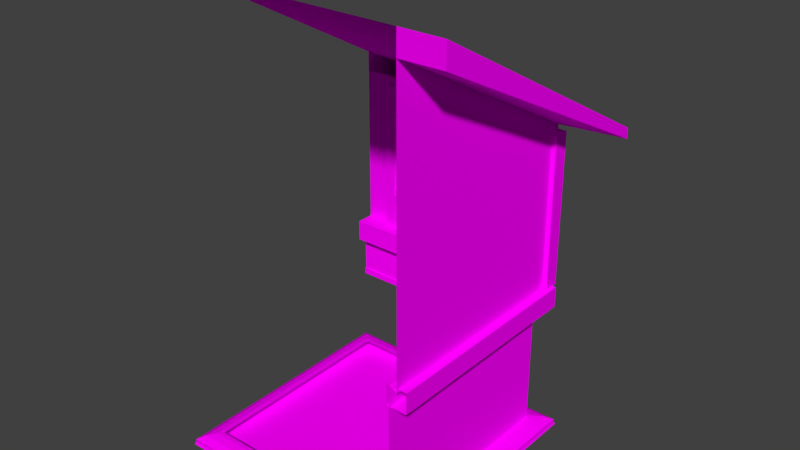 # Source: building08.blend  (saved by Blender 2.77.0; exported with 4.5.12 LTS)
import bpy
from mathutils import Matrix  # noqa: F401  (used for matrix-valued properties, if any)

bpy.ops.wm.read_factory_settings(use_empty=True)
scene = bpy.context.scene
scene.name = 'Scene'

# ---- collections
col_collection_1 = bpy.data.collections.new('Collection 1'); scene.collection.children.link(col_collection_1)

# ---- images (referenced by path relative to the original .blend; pixels are not part of the script)
import os
ASSET_DIR = os.environ.get("B2B_ASSET_DIR", "")  # directory of the original .blend (textures are referenced by path, not embedded)
HERE = os.path.dirname(os.path.abspath(__file__))  # packed textures are extracted next to this script under _unpacked/

def load_image(name, relpath, width, height, colorspace="sRGB"):
    """Load a texture the original file referenced (path relative to the .blend, or extracted next to this script)."""
    p = next((c for c in (os.path.join(HERE, relpath), os.path.join(ASSET_DIR, relpath)) if relpath and os.path.exists(c)), "")
    if p:
        img = bpy.data.images.load(p, check_existing=True)
        img.name = name
    else:  # same state as the original file: an image datablock whose file is absent (Cycles renders it pink)
        img = bpy.data.images.new(name, width, height)
        img.source = "FILE"
        img.filepath = "//" + (relpath or name)
    img.colorspace_settings.name = colorspace
    return img
img_colorpalette_jpg_002 = load_image('colorPalette.jpg.002', 'colorPalette.jpg', 1024, 1024, 'sRGB')
img_colorpalette_jpg = load_image('colorPalette.jpg', 'colorPalette.jpg', 1024, 1024, 'sRGB')
img_colorpalette_jpg_003 = load_image('colorPalette.jpg.003', 'colorPalette.jpg', 1024, 1024, 'sRGB')

# ---- materials (node trees are filled in below, after node groups)
mat_material_002 = bpy.data.materials.new('Material.002')
mat_material_002.alpha_threshold = 0.0
mat_material_002.roughness = 0.5
mat_material_002.line_color = (0.0, 0.0, 0.0, 1.0)
mat_material = bpy.data.materials.new('Material')
mat_material.alpha_threshold = 0.0
mat_material.roughness = 0.5
mat_material.line_color = (0.0, 0.0, 0.0, 1.0)
mat_material_003 = bpy.data.materials.new('Material.003')
mat_material_003.alpha_threshold = 0.0
mat_material_003.roughness = 0.5
mat_material_003.line_color = (0.0, 0.0, 0.0, 1.0)

# ---- material node trees
mat_material_002.use_nodes = True; mat_material_002.node_tree.nodes.clear()
_N = mat_material_002.node_tree.nodes; _L = mat_material_002.node_tree.links
n0 = _N.new('ShaderNodeOutputMaterial'); n0.name = 'Material Output'; n0.location = (300, 300)
n1 = _N.new('ShaderNodeBsdfDiffuse'); n1.name = 'Diffuse BSDF'; n1.location = (10, 300)
n2 = _N.new('ShaderNodeTexImage'); n2.name = 'Image Texture'; n2.location = (228, 132)
n2.width = 140
n2.image = img_colorpalette_jpg_002
n3 = _N.new('ShaderNodeTexCoord'); n3.name = 'Texture Coordinate'; n3.location = (-183, 230)
_L.new(n1.outputs[0], n0.inputs[0])
_L.new(n3.outputs[2], n2.inputs[0])
_L.new(n2.outputs[0], n1.inputs[0])
n0.is_active_output = True
mat_material.use_nodes = True; mat_material.node_tree.nodes.clear()
_N = mat_material.node_tree.nodes; _L = mat_material.node_tree.links
n0 = _N.new('ShaderNodeOutputMaterial'); n0.name = 'Material Output'; n0.location = (300, 300)
n1 = _N.new('ShaderNodeBsdfDiffuse'); n1.name = 'Diffuse BSDF'; n1.location = (10, 300)
n2 = _N.new('ShaderNodeTexImage'); n2.name = 'Image Texture'; n2.location = (228, 132)
n2.width = 140
n2.image = img_colorpalette_jpg
n3 = _N.new('ShaderNodeTexCoord'); n3.name = 'Texture Coordinate'; n3.location = (-183, 230)
_L.new(n1.outputs[0], n0.inputs[0])
_L.new(n3.outputs[2], n2.inputs[0])
_L.new(n2.outputs[0], n1.inputs[0])
n0.is_active_output = True
mat_material_003.use_nodes = True; mat_material_003.node_tree.nodes.clear()
_N = mat_material_003.node_tree.nodes; _L = mat_material_003.node_tree.links
n0 = _N.new('ShaderNodeOutputMaterial'); n0.name = 'Material Output'; n0.location = (300, 300)
n1 = _N.new('ShaderNodeBsdfDiffuse'); n1.name = 'Diffuse BSDF'; n1.location = (10, 300)
n2 = _N.new('ShaderNodeTexImage'); n2.name = 'Image Texture'; n2.location = (228, 132)
n2.width = 140
n2.image = img_colorpalette_jpg_003
n3 = _N.new('ShaderNodeTexCoord'); n3.name = 'Texture Coordinate'; n3.location = (-183, 230)
_L.new(n1.outputs[0], n0.inputs[0])
_L.new(n3.outputs[2], n2.inputs[0])
_L.new(n2.outputs[0], n1.inputs[0])
n0.is_active_output = True

# ---- world
world_world = bpy.data.worlds.new('World'); scene.world = world_world
world_world.color = (0.05088, 0.05088, 0.05088)
world_world.use_sun_shadow = False
world_world.sun_shadow_jitter_overblur = 0.0
world_world.cycles.sampling_method = 'MANUAL'

# ---- meshes
me_cube_001 = bpy.data.meshes.new('Cube.001')
me_cube_001.from_pydata([(-0.3102, 4.789, -6.456), (-0.3102, 4.789, 2.172), (-1.024, 1.552, 10.85), (-1.024, 1.552, 2.078), (-0.45, 1.552, 10.85), (-0.45, 1.552, 2.078), (-0.965, 5.251, 2.22), (-0.965, 5.251, 1.022), (0.2327, 5.251, 2.22), (0.2327, 5.251, 1.022), (11.68, 4.789, -6.456), (11.68, 4.789, 2.172), (11.68, 5.265, 1.905), (-0.7868, 5.265, 1.905), (11.68, 5.265, 10.8), (-0.7868, 5.265, 10.8), (11.67, 5.265, 19.17), (-0.76, 5.265, 12.34), (-0.45, 2.126, 2.078), (-0.45, 2.126, 10.85), (-1.024, 2.126, 2.078), (-1.024, 2.126, 10.85), (-1.024, -5.66, 10.85), (-1.024, -5.66, 2.078), (-0.45, -5.66, 10.85), (-0.45, -5.66, 2.078), (-0.45, -5.086, 2.078), (-0.45, -5.086, 10.85), (-1.024, -5.086, 2.078), (-1.024, -5.086, 10.85), (-0.416, 1.491, 1.862), (-0.416, 1.491, -1.031), (-1.081, 1.491, 1.862), (-1.081, 1.491, -1.031), (-0.416, 2.157, 1.862), (-0.416, 2.157, -1.031), (-1.081, 2.157, 1.862), (-1.081, 2.157, -1.031), (-0.416, -1.562, 1.862), (-0.416, -1.562, -1.031), (-1.081, -1.562, 1.862), (-1.081, -1.562, -1.031), (-0.416, -0.8967, 1.862), (-0.416, -0.8967, -1.031), (-1.081, -0.8967, 1.862), (-1.081, -0.8967, -1.031), (-0.3102, -7.205, -6.456), (-0.3102, -7.205, 2.172), (11.68, -7.205, -6.456), (-0.7868, -7.205, 1.905), (-0.7868, -7.205, 10.8), (-0.7768, -7.205, 12.37), (11.65, -7.205, 19.2), (0.2327, -7.205, 1.022), (0.2327, -7.205, 2.22), (-0.965, -7.205, 1.022), (-0.965, -7.205, 2.22), (-0.6159, -1.051, -4.383), (-0.6159, 1.37, -4.383), (-0.6159, 1.37, -2.045), (-0.2686, -1.051, -4.383), (-0.2686, -1.051, -2.045), (-0.2686, 1.37, -4.383), (-0.6159, 0.1597, -4.383), (-0.2686, 0.1597, -4.383), (-0.6159, -1.051, -2.045), (-0.4601, -0.8376, -4.06), (-0.6159, -0.8463, -1.497), (-0.6159, -0.6173, -1.194), (-0.6159, -0.3692, -0.9519), (-0.6159, -0.108, -0.7909), (-0.6159, 0.1597, -0.72), (-0.6159, 0.4275, -0.7909), (-0.6159, 0.6887, -0.9519), (-0.6159, 0.9368, -1.194), (-0.6159, 1.166, -1.497), (-0.2686, 1.37, -2.045), (-0.2686, 0.1597, -2.786), (-0.2686, 1.166, -1.49), (-0.2686, 0.9368, -1.184), (-0.2686, 0.6887, -0.9452), (-0.2686, 0.4275, -0.7869), (-0.2686, 0.1597, -0.7184), (-0.2686, -0.108, -0.7869), (-0.2686, -0.3692, -0.9452), (-0.2686, -0.6173, -1.184), (-0.2686, -0.8463, -1.49), (-0.6159, -0.8376, -4.06), (-0.6159, -0.8376, -2.112), (-0.6159, 1.157, -2.112), (-0.6159, 1.157, -4.06), (-0.6159, 0.1597, -4.065), (-0.5985, -0.9063, -2.341), (-0.6159, -0.6693, -1.834), (-0.6159, -0.4806, -1.572), (-0.6159, -0.2761, -1.351), (-0.6159, -0.06091, -1.19), (-0.6159, 0.1597, -1.098), (-0.6159, 0.3804, -1.19), (-0.6159, 0.5956, -1.351), (-0.6159, 0.8001, -1.572), (-0.6159, 0.9888, -1.834), (-0.4601, -0.8376, -2.112), (-0.4601, 1.157, -2.112), (-0.4601, 1.157, -4.06), (-0.4601, 0.1597, -4.066), (-0.4601, 0.1597, -2.842), (-0.4601, -0.6693, -1.834), (-0.4601, -0.4806, -1.572), (-0.4601, -0.2761, -1.351), (-0.4601, -0.06091, -1.19), (-0.4601, 0.1597, -1.098), (-0.4601, 0.3804, -1.19), (-0.4601, 0.5956, -1.351), (-0.4601, 0.8001, -1.572), (-0.4601, 0.9888, -1.834), (-0.5985, -0.9063, -2.171), (-0.5985, 1.226, -2.341), (-0.5985, 1.226, -2.171), (-0.2112, -0.9063, -2.327), (-0.2112, -0.9063, -2.158), (-0.2112, 1.226, -2.327), (-0.2112, 1.226, -2.158), (-0.6159, 1.37, -2.394), (-0.2686, -1.051, -2.394), (-0.2686, 0.1597, -3.038), (-0.6159, -0.8376, -2.41), (-0.6159, 1.157, -2.41), (-0.4601, -0.8376, -2.41), (-0.4601, 1.157, -2.41), (-0.4601, 0.1597, -3.046), (-0.6159, -1.051, -2.394), (-0.2686, 1.37, -2.394), (-0.6159, 0.1597, -4.574), (-0.6159, -1.051, -4.574), (-0.2686, 1.37, -4.574), (-0.6159, 1.37, -4.574), (-0.2686, 0.1597, -4.574), (-0.2686, -1.051, -4.574), (-0.7512, 0.1597, -4.383), (-0.7512, -1.051, -4.383), (-0.7512, 1.37, -4.383), (-0.7512, 0.1597, -4.574), (-0.7512, -1.051, -4.574), (-0.7512, 1.37, -4.574), (-0.6159, 0.1597, -4.7), (-0.6159, -1.051, -4.7), (-0.2686, 1.37, -4.7), (-0.6159, 1.37, -4.7), (-0.2686, 0.1597, -4.7), (-0.2686, -1.051, -4.7), (-0.5985, 0.06825, -2.208), (-0.5985, 0.238, -2.208), (-0.5985, 0.06825, -4.34), (-0.5985, 0.238, -4.34), (-0.2112, 0.08212, -2.208), (-0.2112, 0.2506, -2.208), (-0.2112, 0.08212, -4.34), (-0.2112, 0.2506, -4.34), (-1.007, -0.9964, 4.882), (-1.007, -0.9964, 8.38), (-1.007, 1.35, 4.882), (-1.007, 1.35, 8.38), (-0.6569, -1.149, 4.76), (-0.6569, -1.149, 8.502), (-0.6569, 1.502, 4.76), (-0.6569, 1.502, 8.502), (-1.007, -1.149, 4.76), (-1.007, -1.149, 8.502), (-1.007, 1.502, 8.502), (-1.007, 1.502, 4.76), (-0.7554, -0.9964, 4.882), (-0.7554, -0.9964, 8.38), (-0.7554, 1.35, 8.38), (-0.7554, 1.35, 4.882), (-0.7554, -2.594, 4.882), (-0.7554, -2.594, 8.38), (-0.7554, -4.94, 8.38), (-0.7554, -4.94, 4.882), (-1.007, -2.442, 4.76), (-1.007, -2.442, 8.502), (-1.007, -5.092, 8.502), (-1.007, -5.092, 4.76), (-0.6569, -2.442, 8.502), (-0.6569, -2.442, 4.76), (-0.6569, -5.092, 8.502), (-0.6569, -5.092, 4.76), (-1.007, -2.594, 8.38), (-1.007, -2.594, 4.882), (-1.007, -4.94, 8.38), (-1.007, -4.94, 4.882), (-0.6923, 0.7339, 8.487), (-0.6923, 0.7339, 4.782), (-0.6923, 0.5994, 8.487), (-0.6923, 0.5994, 4.782), (-0.8696, 0.7339, 8.487), (-0.8696, 0.7339, 4.782), (-0.8696, 0.5994, 8.487), (-0.8696, 0.5994, 4.782), (-0.6923, -0.9851, 7.414), (-0.6923, 1.319, 7.414), (-0.6923, -0.9851, 7.28), (-0.6923, 1.319, 7.28), (-0.8696, -0.9851, 7.414), (-0.8696, 1.319, 7.414), (-0.8696, -0.9851, 7.28), (-0.8696, 1.319, 7.28), (-0.8696, -0.4091, 4.782), (-0.8696, -0.4091, 8.487), (-0.8696, -0.2747, 4.782), (-0.8696, -0.2747, 8.487), (-0.6923, -0.4091, 4.782), (-0.6923, -0.4091, 8.487), (-0.6923, -0.2747, 4.782), (-0.6923, -0.2747, 8.487), (-0.8696, 1.319, 6.027), (-0.8696, -0.9851, 6.027), (-0.8696, 1.319, 6.162), (-0.8696, -0.9851, 6.162), (-0.6923, 1.319, 6.027), (-0.6923, -0.9851, 6.027), (-0.6923, 1.319, 6.162), (-0.6923, -0.9851, 6.162), (-0.6923, -3.344, 4.782), (-0.6923, -3.344, 8.487), (-0.6923, -3.21, 4.782), (-0.6923, -3.21, 8.487), (-0.8696, -3.21, 8.487), (-0.8696, -3.21, 4.782), (-0.8696, -3.344, 8.487), (-0.8696, -3.344, 4.782), (-0.6923, -4.929, 7.414), (-0.6923, -2.624, 7.414), (-0.6923, -4.929, 7.28), (-0.6923, -2.624, 7.28), (-0.8696, -4.929, 7.414), (-0.8696, -2.624, 7.414), (-0.8696, -4.929, 7.28), (-0.8696, -2.624, 7.28), (-0.8696, -4.353, 4.782), (-0.8696, -4.353, 8.487), (-0.8696, -4.218, 4.782), (-0.8696, -4.218, 8.487), (-0.6923, -4.353, 4.782), (-0.6923, -4.353, 8.487), (-0.6923, -4.218, 4.782), (-0.6923, -4.218, 8.487), (-0.8696, -2.624, 6.027), (-0.8696, -4.929, 6.027), (-0.8696, -2.624, 6.162), (-0.8696, -4.929, 6.162), (-0.6923, -2.624, 6.027), (-0.6923, -4.929, 6.027), (-0.6923, -2.624, 6.162), (-0.6923, -4.929, 6.162), (-0.9695, 1.705, 9.018), (-0.9695, -5.393, 9.018), (-0.5049, 1.705, 9.018), (-0.5049, -5.393, 9.018), (-0.5049, -5.393, 8.553), (-0.5049, 1.705, 8.553), (-0.9695, -5.393, 8.553), (-0.9695, 1.705, 8.553), (-0.9695, 1.705, 4.71), (-0.9695, -5.393, 4.71), (-0.5049, 1.705, 4.71), (-0.5049, -5.393, 4.71), (-0.5049, -5.393, 4.245), (-0.5049, 1.705, 4.245), (-0.9695, -5.393, 4.245), (-0.9695, 1.705, 4.245), (-0.3872, -4.555, -7.11), (-0.3872, -4.555, 1.662), (-0.7575, -4.555, -7.11), (-0.7575, -4.555, 1.662), (-1.423, 5.902, -6.799), (-0.5975, 5.076, -6.456), (-1.04, 5.518, -6.556), (11.97, 5.076, -6.456), (12.8, 5.902, -6.799), (12.41, 5.518, -6.556), (-1.423, -8.318, -6.799), (-0.5975, -7.492, -6.456), (-1.04, -7.935, -6.556), (11.97, -7.492, -6.456), (12.8, -8.318, -6.799), (12.41, -7.935, -6.556), (-1.31, 5.788, -7.194), (-1.417, 5.895, -6.936), (-1.492, 5.971, -7.118), (12.79, 5.895, -6.936), (12.68, 5.788, -7.194), (12.87, 5.971, -7.118), (-1.31, -8.205, -7.194), (-1.417, -8.312, -6.936), (-1.492, -8.387, -7.118), (12.79, -8.312, -6.936), (12.68, -8.205, -7.194), (12.87, -8.387, -7.118), (-0.3872, -4.185, -7.11), (-0.3872, -4.185, 1.662), (-0.7575, -4.185, -7.11), (-0.7575, -4.185, 1.662), (-0.2548, -7.214, -1.123), (-0.2548, -4.244, -1.123), (-0.6252, -7.214, -1.123), (-0.6252, -4.244, -1.123), (-0.2548, -7.214, -1.493), (-0.2548, -4.244, -1.493), (-0.6252, -7.214, -1.493), (-0.6252, -4.244, -1.493), (-1.169, 4.664, 10.85), (-1.169, 4.664, 2.078), (-0.3051, 4.664, 10.85), (-0.3051, 4.664, 2.078), (-0.3051, 5.528, 2.078), (-0.3051, 5.528, 10.85), (-1.169, 5.528, 2.078), (-1.169, 5.528, 10.85), (-1.024, 5.338, 6.752), (-1.024, 1.512, 6.752), (-0.45, 5.338, 6.752), (-0.45, 1.512, 6.752), (-0.45, 1.512, 6.177), (-0.45, 5.338, 6.177), (-1.024, 1.512, 6.177), (-1.024, 5.338, 6.177), (-1.024, 4.553, 10.63), (-1.024, 1.678, 7.208), (-0.45, 4.553, 10.63), (-0.45, 1.678, 7.208), (-0.45, 2.118, 6.838), (-0.45, 4.993, 10.26), (-1.024, 2.118, 6.838), (-1.024, 4.993, 10.26), (-1.024, 4.968, 2.78), (-1.024, 2.093, 6.206), (-0.45, 4.968, 2.78), (-0.45, 2.093, 6.206), (-0.45, 1.653, 5.836), (-0.45, 4.528, 2.41), (-1.024, 1.653, 5.836), (-1.024, 4.528, 2.41), (-0.7868, 5.265, 11.26), (11.68, 5.265, 17.88), (-0.7868, -7.205, 11.26), (-3.369, 7.734, 10.3), (-3.353, 7.733, 10.91), (11.68, 7.734, 19.16), (11.68, 7.734, 17.88), (-3.373, -7.205, 10.94), (-3.369, -7.205, 10.3), (-0.8773, 4.551, 2.07), (-0.8773, 4.551, 0.8722), (-0.8774, 5.748, 2.07), (-0.8774, 5.748, 0.8722), (11.58, 5.748, 0.8722), (11.58, 5.748, 2.07), (11.58, 4.551, 0.8722), (11.58, 4.551, 2.07), (-0.3102, 4.789, -1.55), (11.68, 4.789, -1.55), (-0.3102, -7.205, -1.55), (-0.3102, -4.605, -6.456), (-0.3102, -4.605, -1.55)], [], [(2, 21, 20, 3), (4, 2, 3, 5), (53, 55, 7, 9), (6, 8, 9, 7), (56, 6, 7, 55), (11, 1, 13, 12), (360, 1, 11, 361), (12, 13, 15, 14), (16, 344, 349, 348), (21, 19, 18, 20), (19, 4, 5, 18), (5, 3, 20, 18), (19, 21, 2, 4), (22, 29, 28, 23), (24, 22, 23, 25), (29, 27, 26, 28), (27, 24, 25, 26), (25, 23, 28, 26), (27, 29, 22, 24), (32, 30, 34, 36), (37, 35, 31, 33), (32, 36, 37, 33), (30, 32, 33, 31), (34, 30, 31, 35), (36, 34, 35, 37), (40, 38, 42, 44), (45, 43, 39, 41), (40, 44, 45, 41), (38, 40, 41, 39), (42, 38, 39, 43), (44, 42, 43, 45), (17, 51, 52, 16), (343, 345, 351, 346), (13, 49, 50, 15), (0, 10, 278, 276), (1, 47, 49, 13), (360, 0, 363, 364), (8, 54, 53, 9), (8, 6, 56, 54), (123, 132, 62, 58), (132, 125, 64, 62), (124, 131, 57, 60), (60, 57, 134, 138), (67, 68, 94, 93), (64, 60, 138, 137), (125, 124, 60, 64), (131, 65, 88, 126), (74, 75, 101, 100), (65, 67, 93, 88), (73, 74, 100, 99), (72, 73, 99, 98), (71, 72, 98, 97), (70, 71, 97, 96), (58, 63, 91, 90), (69, 70, 96, 95), (76, 78, 77), (78, 79, 77), (79, 80, 77), (80, 81, 77), (81, 82, 77), (82, 83, 77), (83, 84, 77), (84, 85, 77), (85, 86, 77), (86, 61, 77), (76, 59, 75, 78), (78, 75, 74, 79), (79, 74, 73, 80), (80, 73, 72, 81), (81, 72, 71, 82), (82, 71, 70, 83), (83, 70, 69, 84), (84, 69, 68, 85), (85, 68, 67, 86), (86, 67, 65, 61), (63, 57, 87, 91), (91, 87, 66, 105), (96, 97, 111, 110), (127, 90, 104, 129), (95, 96, 110, 109), (126, 88, 102, 128), (94, 95, 109, 108), (101, 89, 103, 115), (93, 94, 108, 107), (100, 101, 115, 114), (88, 93, 107, 102), (99, 100, 114, 113), (75, 59, 89, 101), (123, 58, 90, 127), (68, 69, 95, 94), (128, 130, 105, 66), (102, 107, 106), (107, 108, 106), (108, 109, 106), (109, 110, 106), (110, 111, 106), (111, 112, 106), (112, 113, 106), (113, 114, 106), (114, 115, 106), (115, 103, 106), (130, 129, 104, 105), (97, 98, 112, 111), (90, 91, 105, 104), (98, 99, 113, 112), (116, 118, 117, 92), (118, 122, 121, 117), (122, 120, 119, 121), (120, 116, 92, 119), (92, 117, 121, 119), (120, 122, 118, 116), (59, 76, 132, 123), (106, 103, 129, 130), (102, 106, 130, 128), (59, 123, 127, 89), (87, 126, 128, 66), (89, 127, 129, 103), (57, 131, 126, 87), (77, 61, 124, 125), (76, 77, 125, 132), (131, 124, 61, 65), (135, 137, 149, 147), (133, 136, 148, 145), (133, 134, 143, 142), (136, 133, 142, 144), (62, 64, 137, 135), (58, 62, 135, 136), (140, 139, 142, 143), (139, 141, 144, 142), (57, 63, 139, 140), (58, 136, 144, 141), (63, 58, 141, 139), (134, 57, 140, 143), (145, 148, 147, 149), (146, 145, 149, 150), (134, 133, 145, 146), (137, 138, 150, 149), (138, 134, 146, 150), (136, 135, 147, 148), (152, 154, 153, 151), (154, 158, 157, 153), (158, 156, 155, 157), (156, 152, 151, 155), (151, 153, 157, 155), (156, 158, 154, 152), (162, 161, 174, 173), (169, 166, 165, 170), (166, 164, 163, 165), (164, 168, 167, 163), (167, 170, 165, 163), (164, 166, 169, 168), (160, 159, 167, 168), (162, 160, 168, 169), (161, 162, 169, 170), (159, 161, 170, 167), (172, 173, 174, 171), (159, 160, 172, 171), (161, 159, 171, 174), (160, 162, 173, 172), (190, 189, 177, 178), (177, 176, 175, 178), (190, 188, 179, 182), (188, 187, 180, 179), (187, 189, 181, 180), (189, 190, 182, 181), (185, 183, 180, 181), (182, 179, 184, 186), (185, 181, 182, 186), (183, 185, 186, 184), (180, 183, 184, 179), (187, 188, 175, 176), (193, 191, 195, 197), (198, 196, 192, 194), (193, 197, 198, 194), (191, 193, 194, 192), (195, 191, 192, 196), (197, 195, 196, 198), (201, 199, 203, 205), (206, 204, 200, 202), (201, 205, 206, 202), (199, 201, 202, 200), (203, 199, 200, 204), (205, 203, 204, 206), (208, 210, 209, 207), (210, 214, 213, 209), (214, 212, 211, 213), (212, 208, 207, 211), (207, 209, 213, 211), (212, 214, 210, 208), (216, 218, 217, 215), (218, 222, 221, 217), (222, 220, 219, 221), (220, 216, 215, 219), (215, 217, 221, 219), (220, 222, 218, 216), (188, 190, 178, 175), (189, 187, 176, 177), (224, 226, 227, 229), (230, 228, 225, 223), (224, 229, 230, 223), (226, 224, 223, 225), (227, 226, 225, 228), (229, 227, 228, 230), (233, 231, 235, 237), (238, 236, 232, 234), (233, 237, 238, 234), (231, 233, 234, 232), (235, 231, 232, 236), (237, 235, 236, 238), (240, 242, 241, 239), (242, 246, 245, 241), (246, 244, 243, 245), (244, 240, 239, 243), (239, 241, 245, 243), (244, 246, 242, 240), (248, 250, 249, 247), (250, 254, 253, 249), (254, 252, 251, 253), (252, 248, 247, 251), (247, 249, 253, 251), (252, 254, 250, 248), (255, 262, 261, 256), (257, 255, 256, 258), (262, 260, 259, 261), (260, 257, 258, 259), (258, 256, 261, 259), (260, 262, 255, 257), (263, 270, 269, 264), (265, 263, 264, 266), (270, 268, 267, 269), (268, 265, 266, 267), (266, 264, 269, 267), (268, 270, 263, 265), (46, 363, 0, 276, 282), (274, 302, 301, 273), (275, 279, 290, 288), (48, 46, 282, 284), (281, 275, 288, 294), (285, 281, 294, 296), (10, 48, 284, 278), (276, 278, 280, 277), (277, 280, 279, 275), (275, 281, 283, 277), (277, 283, 282, 276), (278, 284, 286, 280), (280, 286, 285, 279), (284, 282, 283, 286), (286, 283, 281, 285), (279, 285, 296, 290), (288, 290, 292, 289), (289, 292, 291, 287), (287, 293, 295, 289), (289, 295, 294, 288), (290, 296, 298, 292), (292, 298, 297, 291), (296, 294, 295, 298), (298, 295, 293, 297), (287, 291, 297, 293), (272, 274, 273, 271), (302, 300, 299, 301), (300, 272, 271, 299), (271, 273, 301, 299), (300, 302, 274, 272), (306, 310, 309, 305), (304, 306, 305, 303), (310, 308, 307, 309), (308, 304, 303, 307), (303, 305, 309, 307), (308, 310, 306, 304), (311, 318, 317, 312), (313, 311, 312, 314), (318, 316, 315, 317), (316, 313, 314, 315), (314, 312, 317, 315), (316, 318, 311, 313), (319, 326, 325, 320), (321, 319, 320, 322), (326, 324, 323, 325), (324, 321, 322, 323), (322, 320, 325, 323), (324, 326, 319, 321), (327, 334, 333, 328), (329, 327, 328, 330), (334, 332, 331, 333), (332, 329, 330, 331), (330, 328, 333, 331), (332, 334, 327, 329), (335, 342, 341, 336), (337, 335, 336, 338), (342, 340, 339, 341), (340, 337, 338, 339), (338, 336, 341, 339), (340, 342, 335, 337), (15, 50, 345, 343), (14, 15, 343, 344), (349, 346, 347, 348), (346, 351, 350, 347), (345, 51, 350, 351), (51, 17, 347, 350), (344, 343, 346, 349), (17, 16, 348, 347), (356, 358, 353, 355), (352, 354, 355, 353), (359, 352, 353, 358), (354, 357, 356, 355), (354, 352, 359, 357), (1, 360, 364, 362, 47), (0, 360, 361, 10)])
me_cube_001.polygons.foreach_set('material_index', [1, 1, 1, 1, 1, 1, 1, 1, 0, 1, 1, 1, 1, 1, 1, 1, 1, 1, 1, 1, 1, 1, 1, 1, 1, 1, 1, 1, 1, 1, 1, 1, 1, 1, 1, 1, 1, 1, 1, 0, 0, 0, 0, 0, 0, 0, 0, 0, 0, 0, 0, 0, 0, 0, 0, 0, 0, 0, 0, 0, 0, 0, 0, 0, 0, 0, 0, 0, 0, 0, 0, 0, 0, 0, 0, 0, 0, 0, 0, 0, 0, 0, 0, 0, 0, 0, 0, 0, 0, 0, 0, 0, 0, 0, 0, 0, 0, 0, 0, 0, 0, 0, 0, 0, 0, 0, 0, 0, 0, 0, 0, 0, 0, 0, 0, 0, 0, 0, 0, 0, 0, 0, 0, 0, 0, 0, 0, 0, 0, 0, 0, 0, 0, 0, 0, 0, 0, 0, 0, 0, 0, 0, 0, 0, 0, 2, 2, 2, 2, 2, 2, 2, 2, 2, 2, 2, 2, 2, 2, 2, 2, 2, 2, 2, 2, 2, 2, 2, 2, 2, 2, 2, 2, 2, 2, 2, 2, 2, 2, 2, 2, 2, 2, 2, 2, 2, 2, 2, 2, 2, 2, 2, 2, 2, 2, 2, 2, 2, 2, 2, 2, 2, 2, 2, 2, 2, 2, 2, 2, 2, 2, 2, 2, 2, 2, 2, 2, 2, 2, 2, 2, 1, 1, 1, 1, 1, 1, 1, 1, 1, 1, 1, 1, 1, 1, 1, 0, 1, 0, 0, 1, 1, 1, 1, 0, 0, 0, 0, 0, 1, 1, 1, 1, 0, 1, 0, 1, 1, 1, 1, 1, 1, 1, 1, 1, 1, 1, 1, 1, 1, 1, 1, 1, 1, 1, 1, 1, 1, 1, 1, 1, 1, 1, 1, 1, 1, 1, 1, 1, 1, 1, 1, 1, 1, 1, 1, 1, 0, 1, 1, 1, 1, 1, 1, 1, 1, 1, 1])
_uv = me_cube_001.uv_layers.new(name='UVMap')
_uv.uv.foreach_set('vector', [0.0, 0.0, 0.0, 0.0, 0.0, 0.0, 0.0, 0.0, 0.0, 0.0, 0.0, 0.0, 0.0, 0.0, 0.0, 0.0, 0.0, 0.0, 0.0, 0.0, 0.0, 0.0, 0.0, 0.0, 0.0, 0.0, 0.0, 0.0, 0.0, 0.0, 0.0, 0.0, 0.0, 0.0, 0.0, 0.0, 0.0, 0.0, 0.0, 0.0, 0.0, 0.0, 0.0, 0.0, 0.0, 0.0, 0.0, 0.0, 0.0, 0.0, 0.0, 0.0, 0.0, 0.0, 0.0, 0.0, 0.0, 0.0, 0.0, 0.0, 0.0, 0.0, 0.0, 0.0, 0.0, 0.0, 0.0, 0.0, 0.0, 0.0, 0.0, 0.0, 0.0, 0.0, 0.0, 0.0, 0.0, 0.0, 0.0, 0.0, 0.0, 0.0, 0.0, 0.0, 0.0, 0.0, 0.0, 0.0, 0.0, 0.0, 0.0, 0.0, 0.0, 0.0, 0.0, 0.0, 0.0, 0.0, 0.0, 0.0, 0.0, 0.0, 0.0, 0.0, 0.0, 0.0, 0.0, 0.0, 0.0, 0.0, 0.0, 0.0, 0.0, 0.0, 0.0, 0.0, 0.0, 0.0, 0.0, 0.0, 0.0, 0.0, 0.0, 0.0, 0.0, 0.0, 0.0, 0.0, 0.0, 0.0, 0.0, 0.0, 0.0, 0.0, 0.0, 0.0, 0.0, 0.0, 0.0, 0.0, 0.0, 0.0, 0.0, 0.0, 0.0, 0.0, 0.0, 0.0, 0.0, 0.0, 0.0, 0.0, 0.0, 0.0, 0.0, 0.0, 0.0, 0.0, 0.0, 0.0, 0.0, 0.0, 0.0, 0.0, 0.0, 0.0, 0.0, 0.0, 0.0, 0.0, 0.0, 0.0, 0.0, 0.0, 0.0, 0.0, 0.0, 0.0, 0.0, 0.0, 0.0, 0.0, 0.0, 0.0, 0.0, 0.0, 0.0, 0.0, 0.0, 0.0, 0.0, 0.0, 0.0, 0.0, 0.0, 0.0, 0.0, 0.0, 0.0, 0.0, 0.0, 0.0, 0.0, 0.0, 0.0, 0.0, 0.0, 0.0, 0.0, 0.0, 0.0, 0.0, 0.0, 0.0, 0.0, 0.0, 0.0, 0.0, 0.0, 0.0, 0.0, 0.0, 0.0, 0.0, 0.0, 0.0, 0.0, 0.0, 0.0, 0.0, 0.0, 0.0, 0.0, 0.0, 0.0, 0.0, 0.0, 0.0, 0.0, 0.0, 0.0, 0.0, 0.0, 0.0, 0.0, 0.0, 0.0, 0.0, 0.0, 0.0, 0.0, 0.0, 0.0, 0.0, 0.0, 0.0, 0.0, 0.0, 0.0, 0.0, 0.0, 0.0, 0.0, 0.0, 0.0, 0.0, 0.0, 0.0, 0.0, 0.0, 0.0, 0.0, 0.0, 0.0, 0.0, 0.0, 0.0, 0.0, 0.0, 0.0, 0.0, 0.0, 0.0, 0.0, 0.0, 0.0, 0.0, 0.0, 0.0, 0.0, 0.0, 0.0, 0.0, 0.0, 0.0, 0.0, 0.0, 0.0, 0.0, 0.0, 0.0, 0.0, 0.0, 0.0, 0.0, 0.0, 0.0, 0.0, 0.0, 0.0, 0.0, 0.0, 0.06554, 0.02653, 0.06575, 0.02653, 0.06575, 0.02898, 0.06554, 0.02898, 0.06278, 0.01343, 0.06351, 0.01406, 0.06351, 0.01589, 0.06278, 0.01589, 0.06488, 0.02653, 0.06508, 0.02653, 0.06508, 0.02898, 0.06488, 0.02898, 0.06488, 0.02898, 0.06508, 0.02898, 0.06508, 0.02917, 0.06488, 0.02917, 0.06121, 0.02379, 0.06107, 0.02398, 0.06099, 0.02371, 0.0611, 0.02355, 0.06351, 0.01589, 0.06423, 0.01589, 0.06423, 0.01607, 0.06351, 0.01607, 0.06351, 0.01406, 0.06423, 0.01343, 0.06423, 0.01589, 0.06351, 0.01589, 0.06133, 0.02312, 0.06133, 0.02341, 0.06121, 0.02336, 0.06121, 0.02311, 0.06014, 0.02398, 0.06, 0.02379, 0.06011, 0.02355, 0.06022, 0.02371, 0.06133, 0.02341, 0.06121, 0.02379, 0.0611, 0.02355, 0.06121, 0.02336, 0.06029, 0.02412, 0.06014, 0.02398, 0.06022, 0.02371, 0.06034, 0.02383, 0.06044, 0.0242, 0.06029, 0.02412, 0.06034, 0.02383, 0.06047, 0.0239, 0.06061, 0.02423, 0.06044, 0.0242, 0.06047, 0.0239, 0.06061, 0.02392, 0.06077, 0.0242, 0.06061, 0.02423, 0.06061, 0.02392, 0.06074, 0.0239, 0.05988, 0.02067, 0.06061, 0.02067, 0.06061, 0.02098, 0.06, 0.02098, 0.06092, 0.02412, 0.06077, 0.0242, 0.06074, 0.0239, 0.06087, 0.02383, 0.06278, 0.01314, 0.0629, 0.01276, 0.06351, 0.01384, 0.0629, 0.01276, 0.06304, 0.01257, 0.06351, 0.01384, 0.06304, 0.01257, 0.06319, 0.01244, 0.06351, 0.01384, 0.06319, 0.01244, 0.06334, 0.01235, 0.06351, 0.01384, 0.06334, 0.01235, 0.06351, 0.01232, 0.06351, 0.01384, 0.06351, 0.01232, 0.06367, 0.01235, 0.06351, 0.01384, 0.06367, 0.01235, 0.06382, 0.01244, 0.06351, 0.01384, 0.06382, 0.01244, 0.06397, 0.01257, 0.06351, 0.01384, 0.06397, 0.01257, 0.06411, 0.01276, 0.06351, 0.01384, 0.06411, 0.01276, 0.06423, 0.01314, 0.06351, 0.01384, 0.06927, 0.02045, 0.06906, 0.02045, 0.06906, 0.02007, 0.06927, 0.02007, 0.06105, 0.02854, 0.06084, 0.02854, 0.06084, 0.02831, 0.06105, 0.02831, 0.06105, 0.02831, 0.06084, 0.02831, 0.06084, 0.02807, 0.06105, 0.02807, 0.06105, 0.02807, 0.06084, 0.02807, 0.06084, 0.02782, 0.06105, 0.02782, 0.06105, 0.02782, 0.06084, 0.02782, 0.06084, 0.02756, 0.06105, 0.02756, 0.06105, 0.02756, 0.06084, 0.02756, 0.06084, 0.0273, 0.06105, 0.0273, 0.06105, 0.0273, 0.06084, 0.0273, 0.06084, 0.02705, 0.06105, 0.02705, 0.06105, 0.02705, 0.06084, 0.02705, 0.06084, 0.02681, 0.06105, 0.02681, 0.06105, 0.02681, 0.06084, 0.02681, 0.06084, 0.02658, 0.06105, 0.02658, 0.0625, 0.02297, 0.06271, 0.02297, 0.06271, 0.02335, 0.0625, 0.02335, 0.06061, 0.02067, 0.06133, 0.02067, 0.06121, 0.02098, 0.06061, 0.02098, 0.06704, 0.03053, 0.06704, 0.0315, 0.06695, 0.0315, 0.06695, 0.03053, 0.06272, 0.03074, 0.06272, 0.03053, 0.06281, 0.03053, 0.06281, 0.03074, 0.07165, 0.01595, 0.07165, 0.01808, 0.07156, 0.01808, 0.07156, 0.01595, 0.06272, 0.03095, 0.06272, 0.03074, 0.06281, 0.03074, 0.06281, 0.03095, 0.07162, 0.02016, 0.07162, 0.0199, 0.07171, 0.0199, 0.07171, 0.02016, 0.06272, 0.03115, 0.06272, 0.03095, 0.06281, 0.03095, 0.06281, 0.03115, 0.07165, 0.01551, 0.07165, 0.0157, 0.07156, 0.0157, 0.07156, 0.01551, 0.06272, 0.03133, 0.06272, 0.03115, 0.06281, 0.03115, 0.06281, 0.03133, 0.06272, 0.02991, 0.06272, 0.02972, 0.06281, 0.02972, 0.06281, 0.02991, 0.07162, 0.0199, 0.07162, 0.01971, 0.07171, 0.01971, 0.07171, 0.0199, 0.06272, 0.0301, 0.06272, 0.02991, 0.06281, 0.02991, 0.06281, 0.0301, 0.06, 0.02379, 0.05988, 0.02341, 0.06, 0.02336, 0.06011, 0.02355, 0.05988, 0.02312, 0.05988, 0.02067, 0.06, 0.02098, 0.06, 0.02311, 0.06107, 0.02398, 0.06092, 0.02412, 0.06087, 0.02383, 0.06099, 0.02371, 0.1728, 0.812, 0.1734, 0.8126, 0.1734, 0.8141, 0.1728, 0.8141, 0.1728, 0.8118, 0.1729, 0.8116, 0.1734, 0.8125, 0.1729, 0.8116, 0.173, 0.8114, 0.1734, 0.8125, 0.173, 0.8114, 0.1731, 0.8113, 0.1734, 0.8125, 0.1731, 0.8113, 0.1733, 0.8112, 0.1734, 0.8125, 0.1733, 0.8112, 0.1734, 0.8112, 0.1734, 0.8125, 0.1734, 0.8112, 0.1735, 0.8112, 0.1734, 0.8125, 0.1735, 0.8112, 0.1736, 0.8113, 0.1734, 0.8125, 0.1736, 0.8113, 0.1738, 0.8114, 0.1734, 0.8125, 0.1738, 0.8114, 0.1739, 0.8116, 0.1734, 0.8125, 0.1739, 0.8116, 0.174, 0.8118, 0.1734, 0.8125, 0.1734, 0.8126, 0.174, 0.812, 0.174, 0.8141, 0.1734, 0.8141, 0.06272, 0.03053, 0.06272, 0.03031, 0.06281, 0.03031, 0.06281, 0.03053, 0.06704, 0.02957, 0.06704, 0.03053, 0.06695, 0.03053, 0.06695, 0.02957, 0.06272, 0.03031, 0.06272, 0.0301, 0.06281, 0.0301, 0.06281, 0.03031, 0.07119, 0.01758, 0.07119, 0.01551, 0.07133, 0.01551, 0.07133, 0.01758, 0.06177, 0.03131, 0.06177, 0.03168, 0.06163, 0.03168, 0.06163, 0.03131, 0.06988, 0.03108, 0.06988, 0.02901, 0.07002, 0.02901, 0.07002, 0.03108, 0.06023, 0.03168, 0.06023, 0.03131, 0.06038, 0.03131, 0.06038, 0.03168, 0.0693, 0.02007, 0.0693, 0.018, 0.06953, 0.018, 0.06953, 0.02007, 0.06829, 0.0184, 0.06829, 0.02046, 0.06806, 0.02046, 0.06806, 0.0184, 0.05988, 0.02341, 0.06278, 0.01314, 0.06575, 0.02653, 0.05988, 0.02312, 0.1734, 0.8125, 0.174, 0.8118, 0.174, 0.812, 0.1734, 0.8126, 0.1728, 0.8118, 0.1734, 0.8125, 0.1734, 0.8126, 0.1728, 0.812, 0.05988, 0.02341, 0.05988, 0.02312, 0.06, 0.02311, 0.06, 0.02336, 0.07162, 0.02228, 0.07162, 0.02016, 0.07171, 0.02016, 0.07171, 0.02228, 0.07165, 0.0157, 0.07165, 0.01595, 0.07156, 0.01595, 0.07156, 0.0157, 0.06133, 0.02067, 0.06133, 0.02312, 0.06121, 0.02311, 0.06121, 0.02098, 0.06351, 0.01384, 0.06423, 0.01314, 0.06423, 0.01343, 0.06351, 0.01406, 0.06278, 0.01314, 0.06351, 0.01384, 0.06351, 0.01406, 0.06278, 0.01343, 0.06508, 0.02653, 0.06488, 0.02653, 0.06423, 0.01314, 0.06271, 0.02335, 0.06278, 0.01607, 0.06351, 0.01607, 0.06351, 0.01619, 0.06278, 0.01619, 0.07172, 0.01669, 0.07172, 0.01551, 0.07179, 0.01551, 0.07179, 0.01669, 0.07173, 0.02678, 0.07173, 0.02795, 0.07165, 0.02795, 0.07165, 0.02678, 0.07173, 0.0256, 0.07173, 0.02678, 0.07165, 0.02678, 0.07165, 0.0256, 0.06278, 0.01589, 0.06351, 0.01589, 0.06351, 0.01607, 0.06278, 0.01607, 0.06554, 0.02898, 0.06575, 0.02898, 0.06575, 0.02917, 0.06554, 0.02917, 0.06127, 0.02658, 0.06127, 0.02541, 0.06139, 0.02541, 0.06139, 0.02658, 0.06127, 0.02541, 0.06127, 0.02423, 0.06139, 0.02423, 0.06139, 0.02541, 0.07144, 0.02897, 0.07144, 0.03014, 0.07136, 0.03014, 0.07136, 0.02897, 0.06554, 0.02898, 0.06554, 0.02917, 0.06546, 0.02917, 0.06546, 0.02898, 0.07144, 0.03014, 0.07144, 0.03131, 0.07136, 0.03131, 0.07136, 0.03014, 0.06508, 0.02917, 0.06508, 0.02898, 0.06517, 0.02898, 0.06517, 0.02917, 0.06886, 0.01917, 0.06886, 0.018, 0.06906, 0.018, 0.06906, 0.01917, 0.06886, 0.02035, 0.06886, 0.01917, 0.06906, 0.01917, 0.06906, 0.02035, 0.07172, 0.01786, 0.07172, 0.01669, 0.07179, 0.01669, 0.07179, 0.01786, 0.06351, 0.01607, 0.06423, 0.01607, 0.06423, 0.01619, 0.06351, 0.01619, 0.06488, 0.02917, 0.06508, 0.02917, 0.06508, 0.02929, 0.06488, 0.02929, 0.06554, 0.02917, 0.06575, 0.02917, 0.06575, 0.02929, 0.06554, 0.02929, 0.07119, 0.01758, 0.07119, 0.01551, 0.07133, 0.01551, 0.07133, 0.01758, 0.06177, 0.03131, 0.06177, 0.03168, 0.06163, 0.03168, 0.06163, 0.03131, 0.06988, 0.03108, 0.06988, 0.02901, 0.07002, 0.02901, 0.07002, 0.03108, 0.06023, 0.03168, 0.06023, 0.03131, 0.06038, 0.03131, 0.06038, 0.03168, 0.0693, 0.02007, 0.0693, 0.018, 0.06953, 0.018, 0.06953, 0.02007, 0.06829, 0.0184, 0.06829, 0.02046, 0.06806, 0.02046, 0.06806, 0.0184, 0.06824, 0.02769, 0.06824, 0.03052, 0.06811, 0.03052, 0.06811, 0.02769, 0.06687, 0.02653, 0.06704, 0.02653, 0.06704, 0.02957, 0.06687, 0.02957, 0.06708, 0.01536, 0.06841, 0.01536, 0.06841, 0.0184, 0.06708, 0.0184, 0.06651, 0.02653, 0.06669, 0.02653, 0.06669, 0.02957, 0.06651, 0.02957, 0.07102, 0.02797, 0.07102, 0.02582, 0.07119, 0.02582, 0.07119, 0.02797, 0.0608, 0.02854, 0.0608, 0.03069, 0.06063, 0.03069, 0.06063, 0.02854, 0.06582, 0.01546, 0.06582, 0.0183, 0.06574, 0.0184, 0.06574, 0.01536, 0.067, 0.01546, 0.06582, 0.01546, 0.06574, 0.01536, 0.06708, 0.01536, 0.067, 0.0183, 0.067, 0.01546, 0.06708, 0.01536, 0.06708, 0.0184, 0.06582, 0.0183, 0.067, 0.0183, 0.06708, 0.0184, 0.06574, 0.0184, 0.06841, 0.01516, 0.06959, 0.01516, 0.06959, 0.018, 0.06841, 0.018, 0.07115, 0.02574, 0.07115, 0.02291, 0.07128, 0.02291, 0.07128, 0.02574, 0.06558, 0.0312, 0.06558, 0.02929, 0.06571, 0.02929, 0.06571, 0.0312, 0.0652, 0.0312, 0.0652, 0.02929, 0.06533, 0.02929, 0.06533, 0.0312, 0.07115, 0.02574, 0.07115, 0.02291, 0.07128, 0.02291, 0.07128, 0.02574, 0.06841, 0.01516, 0.06959, 0.01516, 0.06959, 0.018, 0.06841, 0.018, 0.06582, 0.0183, 0.067, 0.0183, 0.06708, 0.0184, 0.06574, 0.0184, 0.067, 0.0183, 0.067, 0.01546, 0.06708, 0.01536, 0.06708, 0.0184, 0.067, 0.01546, 0.06582, 0.01546, 0.06574, 0.01536, 0.06708, 0.01536, 0.06582, 0.01546, 0.06582, 0.0183, 0.06574, 0.0184, 0.06574, 0.01536, 0.0608, 0.02854, 0.0608, 0.03069, 0.06063, 0.03069, 0.06063, 0.02854, 0.07102, 0.02797, 0.07102, 0.02582, 0.07119, 0.02582, 0.07119, 0.02797, 0.06651, 0.02653, 0.06669, 0.02653, 0.06669, 0.02957, 0.06651, 0.02957, 0.06708, 0.01536, 0.06841, 0.01536, 0.06841, 0.0184, 0.06708, 0.0184, 0.06687, 0.02653, 0.06704, 0.02653, 0.06704, 0.02957, 0.06687, 0.02957, 0.06824, 0.02769, 0.06824, 0.03052, 0.06811, 0.03052, 0.06811, 0.02769, 0.06858, 0.02055, 0.06852, 0.02055, 0.06852, 0.02041, 0.06858, 0.02041, 0.06858, 0.02041, 0.06865, 0.02041, 0.06865, 0.02055, 0.06858, 0.02055, 0.07144, 0.02817, 0.07153, 0.02817, 0.07153, 0.03118, 0.07144, 0.03118, 0.07177, 0.02548, 0.0717, 0.02548, 0.0717, 0.02247, 0.07177, 0.02247, 0.07145, 0.01232, 0.07154, 0.01232, 0.07154, 0.01533, 0.07145, 0.01533, 0.07165, 0.01551, 0.07172, 0.01551, 0.07172, 0.01852, 0.07165, 0.01852, 0.06879, 0.02041, 0.06885, 0.02041, 0.06885, 0.02055, 0.06879, 0.02055, 0.06867, 0.02354, 0.06861, 0.02354, 0.06861, 0.0234, 0.06867, 0.0234, 0.06801, 0.03146, 0.06792, 0.03146, 0.06792, 0.02959, 0.06801, 0.02959, 0.07076, 0.03165, 0.0707, 0.03165, 0.0707, 0.02978, 0.07076, 0.02978, 0.0621, 0.02971, 0.06219, 0.02971, 0.06219, 0.03158, 0.0621, 0.03158, 0.06189, 0.03178, 0.06182, 0.03178, 0.06182, 0.02991, 0.06189, 0.02991, 0.07165, 0.01551, 0.07172, 0.01551, 0.07172, 0.01852, 0.07165, 0.01852, 0.07145, 0.01232, 0.07154, 0.01232, 0.07154, 0.01533, 0.07145, 0.01533, 0.07177, 0.02548, 0.0717, 0.02548, 0.0717, 0.02247, 0.07177, 0.02247, 0.07144, 0.02817, 0.07153, 0.02817, 0.07153, 0.03118, 0.07144, 0.03118, 0.06858, 0.02041, 0.06865, 0.02041, 0.06865, 0.02055, 0.06858, 0.02055, 0.06858, 0.02055, 0.06852, 0.02055, 0.06852, 0.02041, 0.06858, 0.02041, 0.06189, 0.03178, 0.06182, 0.03178, 0.06182, 0.02991, 0.06189, 0.02991, 0.0621, 0.02971, 0.06219, 0.02971, 0.06219, 0.03158, 0.0621, 0.03158, 0.07076, 0.03165, 0.0707, 0.03165, 0.0707, 0.02978, 0.07076, 0.02978, 0.06801, 0.03146, 0.06792, 0.03146, 0.06792, 0.02959, 0.06801, 0.02959, 0.06867, 0.02354, 0.06861, 0.02354, 0.06861, 0.0234, 0.06867, 0.0234, 0.06879, 0.02041, 0.06885, 0.02041, 0.06885, 0.02055, 0.06879, 0.02055, 0.06558, 0.0312, 0.06558, 0.02929, 0.06571, 0.02929, 0.06571, 0.0312, 0.0652, 0.0312, 0.0652, 0.02929, 0.06533, 0.02929, 0.06533, 0.0312, 0.06858, 0.02055, 0.06852, 0.02055, 0.06852, 0.02041, 0.06858, 0.02041, 0.06858, 0.02041, 0.06865, 0.02041, 0.06865, 0.02055, 0.06858, 0.02055, 0.07144, 0.02817, 0.07153, 0.02817, 0.07153, 0.03118, 0.07144, 0.03118, 0.07177, 0.02548, 0.0717, 0.02548, 0.0717, 0.02247, 0.07177, 0.02247, 0.07145, 0.01232, 0.07154, 0.01232, 0.07154, 0.01533, 0.07145, 0.01533, 0.07165, 0.01551, 0.07172, 0.01551, 0.07172, 0.01852, 0.07165, 0.01852, 0.06879, 0.02041, 0.06885, 0.02041, 0.06885, 0.02055, 0.06879, 0.02055, 0.06867, 0.02354, 0.06861, 0.02354, 0.06861, 0.0234, 0.06867, 0.0234, 0.06801, 0.03146, 0.06792, 0.03146, 0.06792, 0.02959, 0.06801, 0.02959, 0.07076, 0.03165, 0.0707, 0.03165, 0.0707, 0.02978, 0.07076, 0.02978, 0.0621, 0.02971, 0.06219, 0.02971, 0.06219, 0.03158, 0.0621, 0.03158, 0.06189, 0.03178, 0.06182, 0.03178, 0.06182, 0.02991, 0.06189, 0.02991, 0.07165, 0.01551, 0.07172, 0.01551, 0.07172, 0.01852, 0.07165, 0.01852, 0.07145, 0.01232, 0.07154, 0.01232, 0.07154, 0.01533, 0.07145, 0.01533, 0.07177, 0.02548, 0.0717, 0.02548, 0.0717, 0.02247, 0.07177, 0.02247, 0.07144, 0.02817, 0.07153, 0.02817, 0.07153, 0.03118, 0.07144, 0.03118, 0.06858, 0.02041, 0.06865, 0.02041, 0.06865, 0.02055, 0.06858, 0.02055, 0.06858, 0.02055, 0.06852, 0.02055, 0.06852, 0.02041, 0.06858, 0.02041, 0.06189, 0.03178, 0.06182, 0.03178, 0.06182, 0.02991, 0.06189, 0.02991, 0.0621, 0.02971, 0.06219, 0.02971, 0.06219, 0.03158, 0.0621, 0.03158, 0.07076, 0.03165, 0.0707, 0.03165, 0.0707, 0.02978, 0.07076, 0.02978, 0.06801, 0.03146, 0.06792, 0.03146, 0.06792, 0.02959, 0.06801, 0.02959, 0.06867, 0.02354, 0.06861, 0.02354, 0.06861, 0.0234, 0.06867, 0.0234, 0.06879, 0.02041, 0.06885, 0.02041, 0.06885, 0.02055, 0.06879, 0.02055, 0.0, 0.0, 0.0, 0.0, 0.0, 0.0, 0.0, 0.0, 0.0, 0.0, 0.0, 0.0, 0.0, 0.0, 0.0, 0.0, 0.0, 0.0, 0.0, 0.0, 0.0, 0.0, 0.0, 0.0, 0.0, 0.0, 0.0, 0.0, 0.0, 0.0, 0.0, 0.0, 0.0, 0.0, 0.0, 0.0, 0.0, 0.0, 0.0, 0.0, 0.0, 0.0, 0.0, 0.0, 0.0, 0.0, 0.0, 0.0, 0.0, 0.0, 0.0, 0.0, 0.0, 0.0, 0.0, 0.0, 0.0, 0.0, 0.0, 0.0, 0.0, 0.0, 0.0, 0.0, 0.0, 0.0, 0.0, 0.0, 0.0, 0.0, 0.0, 0.0, 0.0, 0.0, 0.0, 0.0, 0.0, 0.0, 0.0, 0.0, 0.0, 0.0, 0.0, 0.0, 0.0, 0.0, 0.0, 0.0, 0.0, 0.0, 0.0, 0.0, 0.0, 0.0, 0.0, 0.0, 0.0, 0.0, 0.0, 0.0, 0.0, 0.0, 0.0, 0.0, 0.0, 0.0, 0.0, 0.0, 0.0, 0.0, 0.0, 0.0, 0.0, 0.0, 0.0, 0.0, 0.0, 0.0, 0.0, 0.0, 0.0, 0.0, 0.0, 0.0, 0.0, 0.0, 0.0, 0.0, 0.0, 0.0, 0.0, 0.0, 0.0, 0.0, 0.0, 0.0, 0.0, 0.0, 0.0, 0.0, 0.0, 0.0, 0.0, 0.0, 0.0, 0.0, 0.0, 0.0, 0.0, 0.0, 0.0, 0.0, 0.0, 0.0, 0.0, 0.0, 0.0, 0.0, 0.0, 0.0, 0.0, 0.0, 0.0, 0.0, 0.0, 0.0, 0.0, 0.0, 0.0, 0.0, 0.0, 0.0, 0.0, 0.0, 0.0, 0.0, 0.0, 0.0, 0.0, 0.0, 0.0, 0.0, 0.0, 0.0, 0.0, 0.0, 0.0, 0.0, 0.0, 0.0, 0.0, 0.0, 0.0, 0.0, 0.0, 0.0, 0.0, 0.0, 0.0, 0.0, 0.0, 0.0, 0.0, 0.0, 0.0, 0.0, 0.0, 0.0, 0.0, 0.0, 0.0, 0.0, 0.0, 0.0, 0.0, 0.0, 0.0, 0.0, 0.0, 0.0, 0.0, 0.0, 0.0, 0.0, 0.0, 0.0, 0.0, 0.0, 0.0, 0.0, 0.0, 0.0, 0.0, 0.0, 0.0, 0.0, 0.0, 0.0, 0.0, 0.0, 0.0, 0.0, 0.0, 0.0, 0.0, 0.0, 0.0, 0.0, 0.0, 0.0, 0.0, 0.0, 0.0, 0.0, 0.0, 0.0, 0.0, 0.0, 0.0, 0.0, 0.0, 0.0, 0.0, 0.0, 0.0, 0.0, 0.0, 0.0, 0.0, 0.0, 0.0, 0.0, 0.0, 0.0, 0.0, 0.0, 0.0, 0.0, 0.0, 0.0, 0.0, 0.0, 0.0, 0.0, 0.0, 0.0, 0.0, 0.0, 0.0, 0.0, 0.0, 0.0, 0.0, 0.0, 0.0, 0.0, 0.0, 0.0, 0.0, 0.0, 0.0, 0.0, 0.0, 0.0, 0.0, 0.0, 0.0, 0.0, 0.0, 0.0, 0.0, 0.0, 0.0, 0.0, 0.0, 0.0, 0.0, 0.0, 0.0, 0.0, 0.0, 0.0, 0.0, 0.0, 0.0, 0.0, 0.0, 0.0, 0.0, 0.0, 0.0, 0.0, 0.0, 0.0, 0.0, 0.0, 0.0, 0.0, 0.0, 0.0, 0.0, 0.0, 0.0, 0.0, 0.0, 0.0, 0.0, 0.0, 0.0, 0.0, 0.0, 0.0, 0.0, 0.0, 0.0, 0.0, 0.0, 0.0, 0.0, 0.0, 0.0, 0.0, 0.0, 0.0, 0.0, 0.0, 0.0, 0.0, 0.0, 0.0, 0.0, 0.0, 0.0, 0.0, 0.0, 0.0, 0.0, 0.0, 0.0, 0.0, 0.0, 0.0, 0.0, 0.0, 0.0, 0.0, 0.0, 0.0, 0.0, 0.0, 0.0, 0.0, 0.0, 0.0, 0.0, 0.0, 0.0, 0.0, 0.0, 0.0, 0.0, 0.0, 0.0, 0.0, 0.0, 0.0, 0.0, 0.0, 0.0, 0.0, 0.0, 0.0, 0.0, 0.0, 0.0, 0.0, 0.0, 0.0, 0.0, 0.0, 0.0, 0.0, 0.0, 0.0, 0.0, 0.0, 0.0, 0.0, 0.0, 0.0, 0.0, 0.0, 0.0, 0.0, 0.0, 0.0, 0.0, 0.0, 0.0, 0.0, 0.0, 0.0, 0.0, 0.0, 0.0, 0.0, 0.0, 0.0, 0.0, 0.0, 0.0, 0.0, 0.0, 0.0, 0.0, 0.0, 0.0, 0.0, 0.0, 0.0, 0.0, 0.0, 0.0, 0.0, 0.0, 0.0, 0.0, 0.0, 0.0, 0.0, 0.0, 0.0, 0.0, 0.0, 0.0, 0.0, 0.0, 0.0, 0.0, 0.0, 0.0, 0.0, 0.0, 0.0, 0.0, 0.0, 0.0, 0.0, 0.0, 0.0, 0.0, 0.0, 0.0, 0.0, 0.0, 0.0, 0.0, 0.0, 0.0, 0.0, 0.0, 0.0, 0.0, 0.0, 0.0, 0.0, 0.0, 0.0, 0.0, 0.0, 0.0, 0.0, 0.0, 0.0, 0.0, 0.0, 0.0, 0.0, 0.0, 0.0, 0.0, 0.0, 0.0, 0.0, 0.0, 0.0, 0.0, 0.0, 0.0, 0.0, 0.0, 0.0, 0.0, 0.0, 0.0, 0.0, 0.0, 0.0, 0.0, 0.0, 0.0, 0.0, 0.0, 0.0, 0.0, 0.0, 0.0, 0.0, 0.0, 0.0, 0.0, 0.0, 0.0, 0.0, 0.0, 0.0, 0.0, 0.0, 0.0, 0.0, 0.0, 0.0, 0.0, 0.0, 0.0, 0.0, 0.0, 0.0, 0.0, 0.0, 0.0, 0.0, 0.0, 0.0, 0.0, 0.0, 0.0, 0.0, 0.0, 0.0, 0.0, 0.0, 0.0, 0.0, 0.0, 0.0, 0.0, 0.0, 0.0, 0.0, 0.0, 0.0, 0.0, 0.0, 0.0, 0.0, 0.0, 0.0, 0.0, 0.0, 0.0, 0.0, 0.0, 0.0, 0.0, 0.0, 0.0, 0.0, 0.0, 0.0, 0.0, 0.0, 0.0, 0.0, 0.0, 0.0, 0.0, 0.0, 0.0, 0.0, 0.0, 0.0, 0.0, 0.0, 0.0, 0.0, 0.0, 0.0, 0.0, 0.0, 0.0, 0.0, 0.0, 0.0, 0.0, 0.0, 0.0, 0.0, 0.0, 0.0, 0.0, 0.0, 0.0, 0.0, 0.0, 0.0, 0.0, 0.0, 0.0, 0.0, 0.0, 0.0, 0.0, 0.0, 0.0, 0.0, 0.0, 0.0, 0.0, 0.0, 0.0, 0.0, 0.0, 0.0, 0.0, 0.0, 0.0, 0.0, 0.0, 0.0, 0.0, 0.0, 0.0, 0.0, 0.0, 0.0, 0.0, 0.0, 0.0, 0.0, 0.0, 0.0, 0.0, 0.0, 0.0, 0.0, 0.0, 0.0, 0.0, 0.0, 0.0, 0.0, 0.0, 0.0, 0.0, 0.0, 0.0, 0.0, 0.0, 0.0])
me_cube_001.materials.append(mat_material_002)
me_cube_001.materials.append(mat_material)
me_cube_001.materials.append(mat_material_003)
me_cube_001.use_remesh_preserve_volume = False
me_cube_001.use_remesh_preserve_attributes = False
me_cube_001.use_mirror_vertex_groups = False
me_cube_001.update()

# ---- objects
ob_cube_001 = bpy.data.objects.new('Cube.001', me_cube_001)

# ---- transforms, parenting, visibility, modifiers, constraints
ob_cube_001.location = (1.986, 3.22, 1.79)
ob_cube_001.rotation_euler = (0.0, -0.0, 4.712)
ob_cube_001.scale = (0.2756, 0.2756, 0.2756)
ob_cube_001.lock_rotations_4d = False
ob_cube_001.empty_display_type = 'ARROWS'
ob_cube_001.lineart.crease_threshold = 0.0

# ---- collection membership
col_collection_1.objects.link(ob_cube_001)

# ---- scene / render settings (as saved in the file)
scene.frame_start = 1; scene.frame_end = 250; scene.frame_set(64)
scene.render.engine = 'CYCLES'
scene.render.resolution_percentage = 50
scene.render.dither_intensity = 0.0
scene.cycles.use_denoising = False
scene.cycles.samples = 128
scene.cycles.sampling_pattern = 'TABULATED_SOBOL'
scene.cycles.light_sampling_threshold = 0.0
scene.cycles.use_adaptive_sampling = False
scene.cycles.use_light_tree = False
scene.cycles.blur_glossy = 0.0
scene.cycles.sample_clamp_indirect = 0.0
scene.view_settings.view_transform = 'Standard'
bpy.context.view_layer.update()

# ---- added for rendering (the .blend has no active camera and no usable light): camera, sun
cam_auto = bpy.data.cameras.new('AutoCamera')
cam_auto.lens = 50.0
cam_auto.sensor_width = 36.0
cam_auto.clip_end = 1000.0
ob_auto_camera = bpy.data.objects.new('AutoCamera', cam_auto)
scene.collection.objects.link(ob_auto_camera)
ob_auto_camera.location = (10.8033, -8.77695, 10.5699)
ob_auto_camera.rotation_euler = (1.09748, -7.21219e-08, 0.694738)
scene.camera = ob_auto_camera
light_auto_sun = bpy.data.lights.new('AutoSun', 'SUN')
light_auto_sun.energy = 3.0
light_auto_sun.angle = 0.0523599
ob_auto_sun = bpy.data.objects.new('AutoSun', light_auto_sun)
scene.collection.objects.link(ob_auto_sun)
ob_auto_sun.rotation_euler = (0.872665, 0.174533, 0.523599)
bpy.context.view_layer.update()
